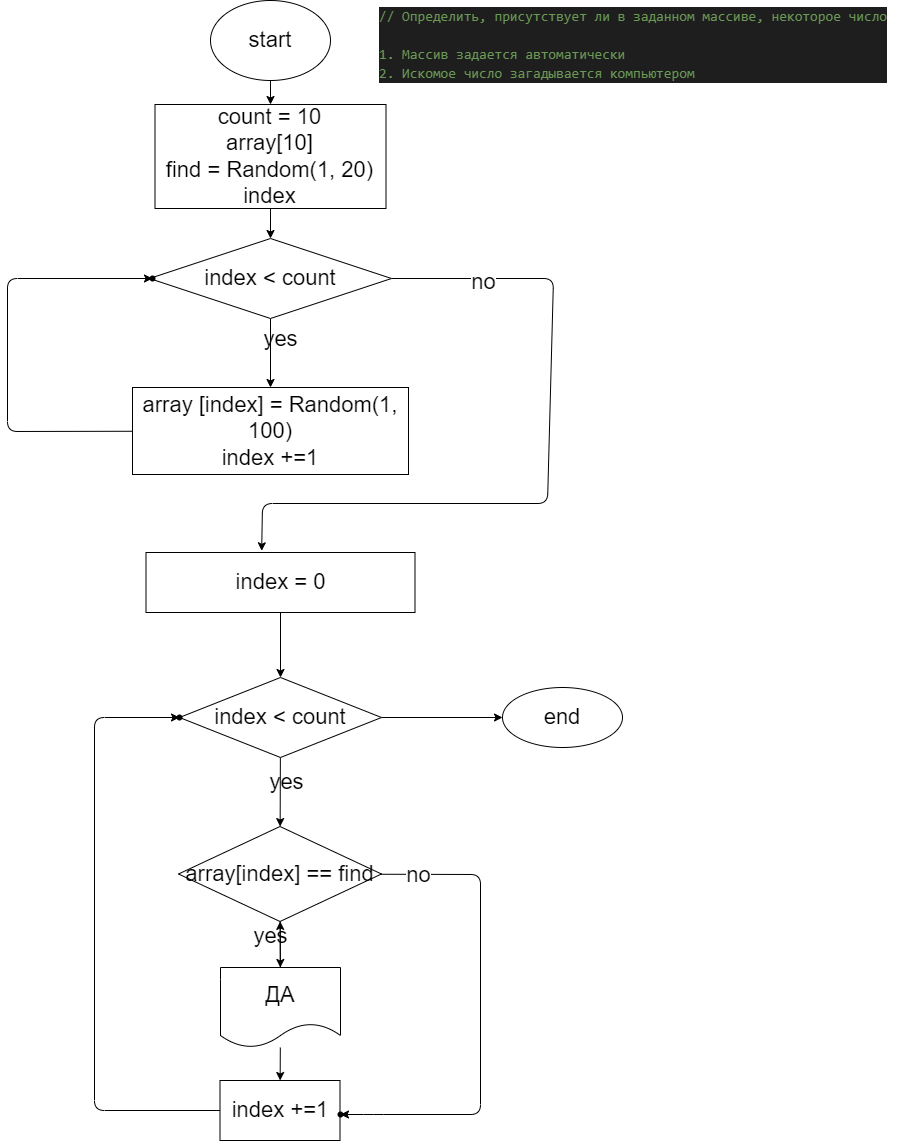

The diagram above was exported from draw.io. Its source (the exported page's mxGraphModel, read from the mxfile embedded in the PNG):
<mxGraphModel dx="1595" dy="496" grid="0" gridSize="10" guides="1" tooltips="1" connect="1" arrows="1" fold="1" page="0" pageScale="1" pageWidth="827" pageHeight="1169" math="0" shadow="0">
  <root>
    <mxCell id="0" />
    <mxCell id="1" parent="0" />
    <mxCell id="5" value="" style="edgeStyle=none;html=1;fontSize=22;" parent="1" source="2" target="4" edge="1">
      <mxGeometry relative="1" as="geometry" />
    </mxCell>
    <mxCell id="2" value="start" style="ellipse;whiteSpace=wrap;html=1;fontSize=22;" parent="1" vertex="1">
      <mxGeometry x="74" y="20" width="120" height="80" as="geometry" />
    </mxCell>
    <mxCell id="3" value="&lt;div style=&quot;color: rgb(212 , 212 , 212) ; background-color: rgb(30 , 30 , 30) ; font-family: &amp;#34;consolas&amp;#34; , &amp;#34;courier new&amp;#34; , monospace ; font-weight: normal ; font-size: 14px ; line-height: 19px&quot;&gt;&lt;div&gt;&lt;span style=&quot;color: #6a9955&quot;&gt;// Определить, присутствует ли в заданном массиве, некоторое число&lt;/span&gt;&lt;/div&gt;&lt;div&gt;&lt;span style=&quot;color: #6a9955&quot;&gt;&lt;br&gt;&lt;/span&gt;&lt;/div&gt;&lt;div&gt;&lt;span style=&quot;color: #6a9955&quot;&gt;1. Массив задается автоматически&lt;/span&gt;&lt;/div&gt;&lt;div&gt;&lt;span style=&quot;color: #6a9955&quot;&gt;2. Искомое число загадывается компьютером&lt;/span&gt;&lt;/div&gt;&lt;/div&gt;" style="text;whiteSpace=wrap;html=1;fontSize=22;" parent="1" vertex="1">
      <mxGeometry x="241" y="20" width="528" height="113" as="geometry" />
    </mxCell>
    <mxCell id="7" value="" style="edgeStyle=none;html=1;fontSize=22;" parent="1" source="4" target="6" edge="1">
      <mxGeometry relative="1" as="geometry" />
    </mxCell>
    <mxCell id="4" value="count = 10&lt;br&gt;array[10]&lt;br&gt;find = Random(1, 20)&lt;br&gt;index" style="whiteSpace=wrap;html=1;fontSize=22;" parent="1" vertex="1">
      <mxGeometry x="18.5" y="124" width="231" height="104" as="geometry" />
    </mxCell>
    <mxCell id="9" value="" style="edgeStyle=none;html=1;fontSize=22;" parent="1" source="6" target="8" edge="1">
      <mxGeometry relative="1" as="geometry" />
    </mxCell>
    <mxCell id="14" value="" style="edgeStyle=none;html=1;fontSize=22;" parent="1" source="6" edge="1">
      <mxGeometry relative="1" as="geometry">
        <mxPoint x="125.1843224434565" y="570.3092982795283" as="targetPoint" />
        <Array as="points">
          <mxPoint x="417" y="298" />
          <mxPoint x="411" y="523" />
          <mxPoint x="126" y="523" />
        </Array>
      </mxGeometry>
    </mxCell>
    <mxCell id="38" value="no" style="edgeLabel;html=1;align=center;verticalAlign=middle;resizable=0;points=[];fontSize=22;" parent="14" vertex="1" connectable="0">
      <mxGeometry x="-0.7443" y="-3" relative="1" as="geometry">
        <mxPoint as="offset" />
      </mxGeometry>
    </mxCell>
    <mxCell id="6" value="index &amp;lt; count" style="rhombus;whiteSpace=wrap;html=1;fontSize=22;" parent="1" vertex="1">
      <mxGeometry x="13" y="258" width="242" height="80" as="geometry" />
    </mxCell>
    <mxCell id="12" value="" style="edgeStyle=none;html=1;fontSize=22;" parent="1" source="8" target="11" edge="1">
      <mxGeometry relative="1" as="geometry">
        <Array as="points">
          <mxPoint x="-129" y="451" />
          <mxPoint x="-129" y="298" />
        </Array>
      </mxGeometry>
    </mxCell>
    <mxCell id="8" value="array [index] = Random(1, 100)&lt;br&gt;index +=1" style="whiteSpace=wrap;html=1;fontSize=22;" parent="1" vertex="1">
      <mxGeometry x="-4" y="407" width="276" height="87" as="geometry" />
    </mxCell>
    <mxCell id="10" value="yes" style="text;html=1;align=center;verticalAlign=middle;resizable=0;points=[];autosize=1;strokeColor=none;fillColor=none;fontSize=22;" parent="1" vertex="1">
      <mxGeometry x="122" y="344" width="44" height="30" as="geometry" />
    </mxCell>
    <mxCell id="11" value="" style="shape=waypoint;sketch=0;size=6;pointerEvents=1;points=[];fillColor=default;resizable=0;rotatable=0;perimeter=centerPerimeter;snapToPoint=1;fontSize=22;" parent="1" vertex="1">
      <mxGeometry x="-4" y="278" width="40" height="40" as="geometry" />
    </mxCell>
    <mxCell id="18" value="" style="edgeStyle=none;html=1;fontSize=22;" parent="1" source="15" target="17" edge="1">
      <mxGeometry relative="1" as="geometry" />
    </mxCell>
    <mxCell id="15" value="index = 0" style="whiteSpace=wrap;html=1;fontSize=22;" parent="1" vertex="1">
      <mxGeometry x="9.5" y="572" width="269" height="60" as="geometry" />
    </mxCell>
    <mxCell id="20" value="" style="edgeStyle=none;html=1;fontSize=22;" parent="1" source="17" target="19" edge="1">
      <mxGeometry relative="1" as="geometry" />
    </mxCell>
    <mxCell id="35" value="" style="edgeStyle=none;html=1;fontSize=22;" parent="1" source="17" target="34" edge="1">
      <mxGeometry relative="1" as="geometry" />
    </mxCell>
    <mxCell id="17" value="index &amp;lt; count" style="rhombus;whiteSpace=wrap;html=1;fontSize=22;" parent="1" vertex="1">
      <mxGeometry x="43" y="697" width="202" height="80" as="geometry" />
    </mxCell>
    <mxCell id="25" value="" style="edgeStyle=none;html=1;fontSize=22;" parent="1" source="19" target="24" edge="1">
      <mxGeometry relative="1" as="geometry" />
    </mxCell>
    <mxCell id="31" value="" style="edgeStyle=none;html=1;fontSize=22;" parent="1" source="19" target="30" edge="1">
      <mxGeometry relative="1" as="geometry">
        <Array as="points">
          <mxPoint x="344" y="894" />
          <mxPoint x="344" y="1134" />
          <mxPoint x="237" y="1134" />
        </Array>
      </mxGeometry>
    </mxCell>
    <mxCell id="39" value="no" style="edgeLabel;html=1;align=center;verticalAlign=middle;resizable=0;points=[];fontSize=22;" parent="31" vertex="1" connectable="0">
      <mxGeometry x="-0.8473" y="-1" relative="1" as="geometry">
        <mxPoint as="offset" />
      </mxGeometry>
    </mxCell>
    <mxCell id="19" value="array[index] == find" style="rhombus;whiteSpace=wrap;html=1;fontSize=22;" parent="1" vertex="1">
      <mxGeometry x="42" y="846" width="203" height="95" as="geometry" />
    </mxCell>
    <mxCell id="21" value="yes" style="text;html=1;align=center;verticalAlign=middle;resizable=0;points=[];autosize=1;strokeColor=none;fillColor=none;fontSize=22;" parent="1" vertex="1">
      <mxGeometry x="128" y="787" width="44" height="30" as="geometry" />
    </mxCell>
    <mxCell id="26" value="" style="edgeStyle=none;html=1;fontSize=22;" parent="1" source="24" target="19" edge="1">
      <mxGeometry relative="1" as="geometry" />
    </mxCell>
    <mxCell id="29" value="" style="edgeStyle=none;html=1;fontSize=22;" parent="1" source="24" target="28" edge="1">
      <mxGeometry relative="1" as="geometry" />
    </mxCell>
    <mxCell id="24" value="ДА" style="shape=document;whiteSpace=wrap;html=1;boundedLbl=1;fontSize=22;" parent="1" vertex="1">
      <mxGeometry x="84" y="987" width="120" height="80" as="geometry" />
    </mxCell>
    <mxCell id="27" value="yes" style="text;html=1;align=center;verticalAlign=middle;resizable=0;points=[];autosize=1;strokeColor=none;fillColor=none;fontSize=22;" parent="1" vertex="1">
      <mxGeometry x="112" y="941" width="44" height="30" as="geometry" />
    </mxCell>
    <mxCell id="33" value="" style="edgeStyle=none;html=1;fontSize=22;" parent="1" source="28" target="32" edge="1">
      <mxGeometry relative="1" as="geometry">
        <Array as="points">
          <mxPoint x="-42" y="1130" />
          <mxPoint x="-42" y="737" />
        </Array>
      </mxGeometry>
    </mxCell>
    <mxCell id="28" value="index +=1" style="whiteSpace=wrap;html=1;fontSize=22;" parent="1" vertex="1">
      <mxGeometry x="83.5" y="1100" width="120" height="60" as="geometry" />
    </mxCell>
    <mxCell id="30" value="" style="shape=waypoint;sketch=0;size=6;pointerEvents=1;points=[];fillColor=default;resizable=0;rotatable=0;perimeter=centerPerimeter;snapToPoint=1;fontSize=22;" parent="1" vertex="1">
      <mxGeometry x="184" y="1114" width="40" height="40" as="geometry" />
    </mxCell>
    <mxCell id="32" value="" style="shape=waypoint;sketch=0;size=6;pointerEvents=1;points=[];fillColor=default;resizable=0;rotatable=0;perimeter=centerPerimeter;snapToPoint=1;fontSize=22;" parent="1" vertex="1">
      <mxGeometry x="23" y="717" width="40" height="40" as="geometry" />
    </mxCell>
    <mxCell id="34" value="end" style="ellipse;whiteSpace=wrap;html=1;fontSize=22;" parent="1" vertex="1">
      <mxGeometry x="366" y="707" width="120" height="60" as="geometry" />
    </mxCell>
  </root>
</mxGraphModel>